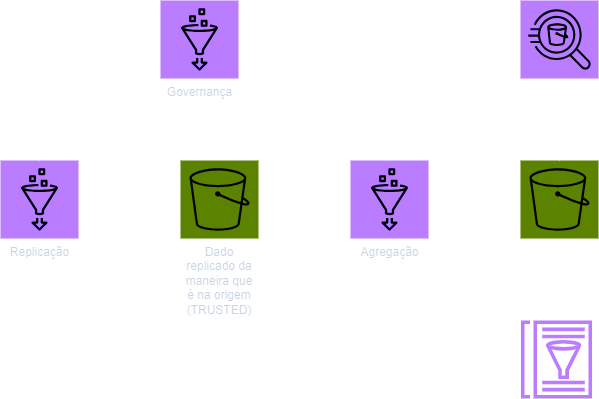

The diagram above was exported from draw.io. Its source (the exported page's mxGraphModel, read from the mxfile embedded in the PNG):
<mxGraphModel dx="1105" dy="586" grid="1" gridSize="10" guides="1" tooltips="1" connect="1" arrows="1" fold="1" page="1" pageScale="1" pageWidth="827" pageHeight="1169" math="0" shadow="0">
  <root>
    <mxCell id="0" />
    <mxCell id="1" parent="0" />
    <mxCell id="qz8eFa7kUhwGdUnWaYKF-3" style="edgeStyle=orthogonalEdgeStyle;rounded=0;orthogonalLoop=1;jettySize=auto;html=1;" edge="1" parent="1" source="KCgiVGC4xph-uwTtSnl3-1" target="qz8eFa7kUhwGdUnWaYKF-2">
      <mxGeometry relative="1" as="geometry" />
    </mxCell>
    <mxCell id="KCgiVGC4xph-uwTtSnl3-1" value="Replicação" style="sketch=0;points=[[0,0,0],[0.25,0,0],[0.5,0,0],[0.75,0,0],[1,0,0],[0,1,0],[0.25,1,0],[0.5,1,0],[0.75,1,0],[1,1,0],[0,0.25,0],[0,0.5,0],[0,0.75,0],[1,0.25,0],[1,0.5,0],[1,0.75,0]];outlineConnect=0;fontColor=#232F3E;fillColor=#8C4FFF;strokeColor=#ffffff;dashed=0;verticalLabelPosition=bottom;verticalAlign=top;align=center;html=1;fontSize=12;fontStyle=0;aspect=fixed;shape=mxgraph.aws4.resourceIcon;resIcon=mxgraph.aws4.glue;" parent="1" vertex="1">
      <mxGeometry x="120" y="240" width="78" height="78" as="geometry" />
    </mxCell>
    <mxCell id="qz8eFa7kUhwGdUnWaYKF-1" value="Governança" style="sketch=0;points=[[0,0,0],[0.25,0,0],[0.5,0,0],[0.75,0,0],[1,0,0],[0,1,0],[0.25,1,0],[0.5,1,0],[0.75,1,0],[1,1,0],[0,0.25,0],[0,0.5,0],[0,0.75,0],[1,0.25,0],[1,0.5,0],[1,0.75,0]];outlineConnect=0;fontColor=#232F3E;fillColor=#8C4FFF;strokeColor=#ffffff;dashed=0;verticalLabelPosition=bottom;verticalAlign=top;align=center;html=1;fontSize=12;fontStyle=0;aspect=fixed;shape=mxgraph.aws4.resourceIcon;resIcon=mxgraph.aws4.glue;" vertex="1" parent="1">
      <mxGeometry x="280" y="80" width="78" height="78" as="geometry" />
    </mxCell>
    <mxCell id="qz8eFa7kUhwGdUnWaYKF-5" style="edgeStyle=orthogonalEdgeStyle;rounded=0;orthogonalLoop=1;jettySize=auto;html=1;" edge="1" parent="1" source="qz8eFa7kUhwGdUnWaYKF-2" target="qz8eFa7kUhwGdUnWaYKF-4">
      <mxGeometry relative="1" as="geometry" />
    </mxCell>
    <mxCell id="qz8eFa7kUhwGdUnWaYKF-2" value="Dado replicado da maneira que é na origem (TRUSTED)" style="sketch=0;points=[[0,0,0],[0.25,0,0],[0.5,0,0],[0.75,0,0],[1,0,0],[0,1,0],[0.25,1,0],[0.5,1,0],[0.75,1,0],[1,1,0],[0,0.25,0],[0,0.5,0],[0,0.75,0],[1,0.25,0],[1,0.5,0],[1,0.75,0]];outlineConnect=0;fontColor=#232F3E;fillColor=#7AA116;strokeColor=#ffffff;dashed=0;verticalLabelPosition=bottom;verticalAlign=top;align=center;html=1;fontSize=12;fontStyle=0;aspect=fixed;shape=mxgraph.aws4.resourceIcon;resIcon=mxgraph.aws4.s3;horizontal=1;whiteSpace=wrap;" vertex="1" parent="1">
      <mxGeometry x="300" y="240" width="78" height="78" as="geometry" />
    </mxCell>
    <mxCell id="qz8eFa7kUhwGdUnWaYKF-10" style="edgeStyle=orthogonalEdgeStyle;rounded=0;orthogonalLoop=1;jettySize=auto;html=1;" edge="1" parent="1" source="qz8eFa7kUhwGdUnWaYKF-4" target="qz8eFa7kUhwGdUnWaYKF-9">
      <mxGeometry relative="1" as="geometry" />
    </mxCell>
    <mxCell id="qz8eFa7kUhwGdUnWaYKF-4" value="Agregação" style="sketch=0;points=[[0,0,0],[0.25,0,0],[0.5,0,0],[0.75,0,0],[1,0,0],[0,1,0],[0.25,1,0],[0.5,1,0],[0.75,1,0],[1,1,0],[0,0.25,0],[0,0.5,0],[0,0.75,0],[1,0.25,0],[1,0.5,0],[1,0.75,0]];outlineConnect=0;fontColor=#232F3E;fillColor=#8C4FFF;strokeColor=#ffffff;dashed=0;verticalLabelPosition=bottom;verticalAlign=top;align=center;html=1;fontSize=12;fontStyle=0;aspect=fixed;shape=mxgraph.aws4.resourceIcon;resIcon=mxgraph.aws4.glue;" vertex="1" parent="1">
      <mxGeometry x="470" y="240" width="78" height="78" as="geometry" />
    </mxCell>
    <mxCell id="qz8eFa7kUhwGdUnWaYKF-6" style="edgeStyle=orthogonalEdgeStyle;rounded=0;orthogonalLoop=1;jettySize=auto;html=1;entryX=0;entryY=0.5;entryDx=0;entryDy=0;entryPerimeter=0;" edge="1" parent="1" source="KCgiVGC4xph-uwTtSnl3-1" target="qz8eFa7kUhwGdUnWaYKF-1">
      <mxGeometry relative="1" as="geometry">
        <Array as="points">
          <mxPoint x="159" y="200" />
          <mxPoint x="239" y="200" />
          <mxPoint x="239" y="119" />
        </Array>
      </mxGeometry>
    </mxCell>
    <mxCell id="qz8eFa7kUhwGdUnWaYKF-7" style="edgeStyle=orthogonalEdgeStyle;rounded=0;orthogonalLoop=1;jettySize=auto;html=1;entryX=1;entryY=0.5;entryDx=0;entryDy=0;entryPerimeter=0;" edge="1" parent="1" source="qz8eFa7kUhwGdUnWaYKF-4" target="qz8eFa7kUhwGdUnWaYKF-1">
      <mxGeometry relative="1" as="geometry">
        <Array as="points">
          <mxPoint x="509" y="200" />
          <mxPoint x="414" y="200" />
          <mxPoint x="414" y="119" />
        </Array>
      </mxGeometry>
    </mxCell>
    <mxCell id="qz8eFa7kUhwGdUnWaYKF-8" value="" style="sketch=0;outlineConnect=0;fontColor=#232F3E;gradientColor=none;fillColor=#8C4FFF;strokeColor=none;dashed=0;verticalLabelPosition=bottom;verticalAlign=top;align=center;html=1;fontSize=12;fontStyle=0;aspect=fixed;pointerEvents=1;shape=mxgraph.aws4.glue_data_catalog;" vertex="1" parent="1">
      <mxGeometry x="640" y="400" width="72" height="78" as="geometry" />
    </mxCell>
    <mxCell id="qz8eFa7kUhwGdUnWaYKF-9" value="" style="sketch=0;points=[[0,0,0],[0.25,0,0],[0.5,0,0],[0.75,0,0],[1,0,0],[0,1,0],[0.25,1,0],[0.5,1,0],[0.75,1,0],[1,1,0],[0,0.25,0],[0,0.5,0],[0,0.75,0],[1,0.25,0],[1,0.5,0],[1,0.75,0]];outlineConnect=0;fontColor=#232F3E;fillColor=#7AA116;strokeColor=#ffffff;dashed=0;verticalLabelPosition=bottom;verticalAlign=top;align=center;html=1;fontSize=12;fontStyle=0;aspect=fixed;shape=mxgraph.aws4.resourceIcon;resIcon=mxgraph.aws4.s3;" vertex="1" parent="1">
      <mxGeometry x="640" y="240" width="78" height="78" as="geometry" />
    </mxCell>
    <mxCell id="qz8eFa7kUhwGdUnWaYKF-11" value="" style="sketch=0;points=[[0,0,0],[0.25,0,0],[0.5,0,0],[0.75,0,0],[1,0,0],[0,1,0],[0.25,1,0],[0.5,1,0],[0.75,1,0],[1,1,0],[0,0.25,0],[0,0.5,0],[0,0.75,0],[1,0.25,0],[1,0.5,0],[1,0.75,0]];outlineConnect=0;fontColor=#232F3E;fillColor=#8C4FFF;strokeColor=#ffffff;dashed=0;verticalLabelPosition=bottom;verticalAlign=top;align=center;html=1;fontSize=12;fontStyle=0;aspect=fixed;shape=mxgraph.aws4.resourceIcon;resIcon=mxgraph.aws4.athena;" vertex="1" parent="1">
      <mxGeometry x="640" y="80" width="78" height="78" as="geometry" />
    </mxCell>
    <mxCell id="qz8eFa7kUhwGdUnWaYKF-12" style="edgeStyle=orthogonalEdgeStyle;rounded=0;orthogonalLoop=1;jettySize=auto;html=1;entryX=0.5;entryY=1;entryDx=0;entryDy=0;entryPerimeter=0;" edge="1" parent="1" source="qz8eFa7kUhwGdUnWaYKF-9" target="qz8eFa7kUhwGdUnWaYKF-11">
      <mxGeometry relative="1" as="geometry" />
    </mxCell>
  </root>
</mxGraphModel>